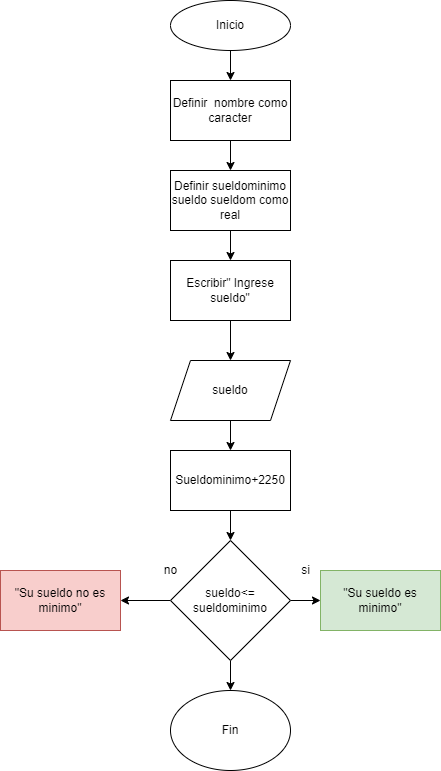

The diagram above was exported from draw.io. Its source (the exported page's mxGraphModel, read from the mxfile embedded in the PNG):
<mxGraphModel dx="1050" dy="523" grid="1" gridSize="10" guides="1" tooltips="1" connect="1" arrows="1" fold="1" page="1" pageScale="1" pageWidth="827" pageHeight="1169" math="0" shadow="0">
  <root>
    <mxCell id="0" />
    <mxCell id="1" parent="0" />
    <mxCell id="GcAZHfC8rwa2QG4moJhG-11" value="" style="edgeStyle=orthogonalEdgeStyle;rounded=0;orthogonalLoop=1;jettySize=auto;html=1;" edge="1" parent="1" source="GcAZHfC8rwa2QG4moJhG-1" target="GcAZHfC8rwa2QG4moJhG-2">
      <mxGeometry relative="1" as="geometry" />
    </mxCell>
    <mxCell id="GcAZHfC8rwa2QG4moJhG-1" value="Inicio" style="ellipse;whiteSpace=wrap;html=1;" vertex="1" parent="1">
      <mxGeometry x="350" y="40" width="120" height="50" as="geometry" />
    </mxCell>
    <mxCell id="GcAZHfC8rwa2QG4moJhG-12" value="" style="edgeStyle=orthogonalEdgeStyle;rounded=0;orthogonalLoop=1;jettySize=auto;html=1;" edge="1" parent="1" source="GcAZHfC8rwa2QG4moJhG-2" target="GcAZHfC8rwa2QG4moJhG-3">
      <mxGeometry relative="1" as="geometry" />
    </mxCell>
    <mxCell id="GcAZHfC8rwa2QG4moJhG-2" value="Definir&amp;nbsp; nombre como caracter" style="rounded=0;whiteSpace=wrap;html=1;" vertex="1" parent="1">
      <mxGeometry x="350" y="120" width="120" height="60" as="geometry" />
    </mxCell>
    <mxCell id="GcAZHfC8rwa2QG4moJhG-13" value="" style="edgeStyle=orthogonalEdgeStyle;rounded=0;orthogonalLoop=1;jettySize=auto;html=1;" edge="1" parent="1" source="GcAZHfC8rwa2QG4moJhG-3" target="GcAZHfC8rwa2QG4moJhG-4">
      <mxGeometry relative="1" as="geometry" />
    </mxCell>
    <mxCell id="GcAZHfC8rwa2QG4moJhG-3" value="Definir sueldominimo sueldo sueldom como real" style="rounded=0;whiteSpace=wrap;html=1;" vertex="1" parent="1">
      <mxGeometry x="350" y="210" width="120" height="60" as="geometry" />
    </mxCell>
    <mxCell id="GcAZHfC8rwa2QG4moJhG-14" value="" style="edgeStyle=orthogonalEdgeStyle;rounded=0;orthogonalLoop=1;jettySize=auto;html=1;" edge="1" parent="1" source="GcAZHfC8rwa2QG4moJhG-4" target="GcAZHfC8rwa2QG4moJhG-5">
      <mxGeometry relative="1" as="geometry" />
    </mxCell>
    <mxCell id="GcAZHfC8rwa2QG4moJhG-4" value="Escribir&quot; Ingrese sueldo&quot;" style="rounded=0;whiteSpace=wrap;html=1;" vertex="1" parent="1">
      <mxGeometry x="350" y="300" width="120" height="60" as="geometry" />
    </mxCell>
    <mxCell id="GcAZHfC8rwa2QG4moJhG-15" value="" style="edgeStyle=orthogonalEdgeStyle;rounded=0;orthogonalLoop=1;jettySize=auto;html=1;" edge="1" parent="1" source="GcAZHfC8rwa2QG4moJhG-5" target="GcAZHfC8rwa2QG4moJhG-6">
      <mxGeometry relative="1" as="geometry" />
    </mxCell>
    <mxCell id="GcAZHfC8rwa2QG4moJhG-5" value="sueldo" style="shape=parallelogram;perimeter=parallelogramPerimeter;whiteSpace=wrap;html=1;fixedSize=1;" vertex="1" parent="1">
      <mxGeometry x="350" y="400" width="120" height="60" as="geometry" />
    </mxCell>
    <mxCell id="GcAZHfC8rwa2QG4moJhG-16" value="" style="edgeStyle=orthogonalEdgeStyle;rounded=0;orthogonalLoop=1;jettySize=auto;html=1;" edge="1" parent="1" source="GcAZHfC8rwa2QG4moJhG-6" target="GcAZHfC8rwa2QG4moJhG-8">
      <mxGeometry relative="1" as="geometry" />
    </mxCell>
    <mxCell id="GcAZHfC8rwa2QG4moJhG-6" value="Sueldominimo+2250" style="rounded=0;whiteSpace=wrap;html=1;" vertex="1" parent="1">
      <mxGeometry x="350" y="490" width="120" height="60" as="geometry" />
    </mxCell>
    <mxCell id="GcAZHfC8rwa2QG4moJhG-17" value="" style="edgeStyle=orthogonalEdgeStyle;rounded=0;orthogonalLoop=1;jettySize=auto;html=1;" edge="1" parent="1" source="GcAZHfC8rwa2QG4moJhG-8" target="GcAZHfC8rwa2QG4moJhG-10">
      <mxGeometry relative="1" as="geometry" />
    </mxCell>
    <mxCell id="GcAZHfC8rwa2QG4moJhG-18" value="" style="edgeStyle=orthogonalEdgeStyle;rounded=0;orthogonalLoop=1;jettySize=auto;html=1;" edge="1" parent="1" source="GcAZHfC8rwa2QG4moJhG-8" target="GcAZHfC8rwa2QG4moJhG-9">
      <mxGeometry relative="1" as="geometry" />
    </mxCell>
    <mxCell id="GcAZHfC8rwa2QG4moJhG-22" value="" style="edgeStyle=orthogonalEdgeStyle;rounded=0;orthogonalLoop=1;jettySize=auto;html=1;" edge="1" parent="1" source="GcAZHfC8rwa2QG4moJhG-8" target="GcAZHfC8rwa2QG4moJhG-19">
      <mxGeometry relative="1" as="geometry" />
    </mxCell>
    <mxCell id="GcAZHfC8rwa2QG4moJhG-8" value="sueldo&amp;lt;= sueldominimo" style="rhombus;whiteSpace=wrap;html=1;" vertex="1" parent="1">
      <mxGeometry x="350" y="580" width="120" height="120" as="geometry" />
    </mxCell>
    <mxCell id="GcAZHfC8rwa2QG4moJhG-9" value="&quot;Su sueldo es minimo&quot;" style="rounded=0;whiteSpace=wrap;html=1;fillColor=#d5e8d4;strokeColor=#82b366;" vertex="1" parent="1">
      <mxGeometry x="500" y="610" width="120" height="60" as="geometry" />
    </mxCell>
    <mxCell id="GcAZHfC8rwa2QG4moJhG-10" value="&quot;Su sueldo no es minimo&quot;" style="rounded=0;whiteSpace=wrap;html=1;fillColor=#f8cecc;strokeColor=#b85450;" vertex="1" parent="1">
      <mxGeometry x="180" y="610" width="120" height="60" as="geometry" />
    </mxCell>
    <mxCell id="GcAZHfC8rwa2QG4moJhG-19" value="Fin" style="ellipse;whiteSpace=wrap;html=1;" vertex="1" parent="1">
      <mxGeometry x="350" y="730" width="120" height="80" as="geometry" />
    </mxCell>
    <mxCell id="GcAZHfC8rwa2QG4moJhG-20" value="si" style="text;html=1;align=center;verticalAlign=middle;resizable=0;points=[];autosize=1;strokeColor=none;fillColor=none;" vertex="1" parent="1">
      <mxGeometry x="470" y="595" width="30" height="30" as="geometry" />
    </mxCell>
    <mxCell id="GcAZHfC8rwa2QG4moJhG-21" value="no" style="text;html=1;align=center;verticalAlign=middle;resizable=0;points=[];autosize=1;strokeColor=none;fillColor=none;" vertex="1" parent="1">
      <mxGeometry x="330" y="595" width="40" height="30" as="geometry" />
    </mxCell>
  </root>
</mxGraphModel>